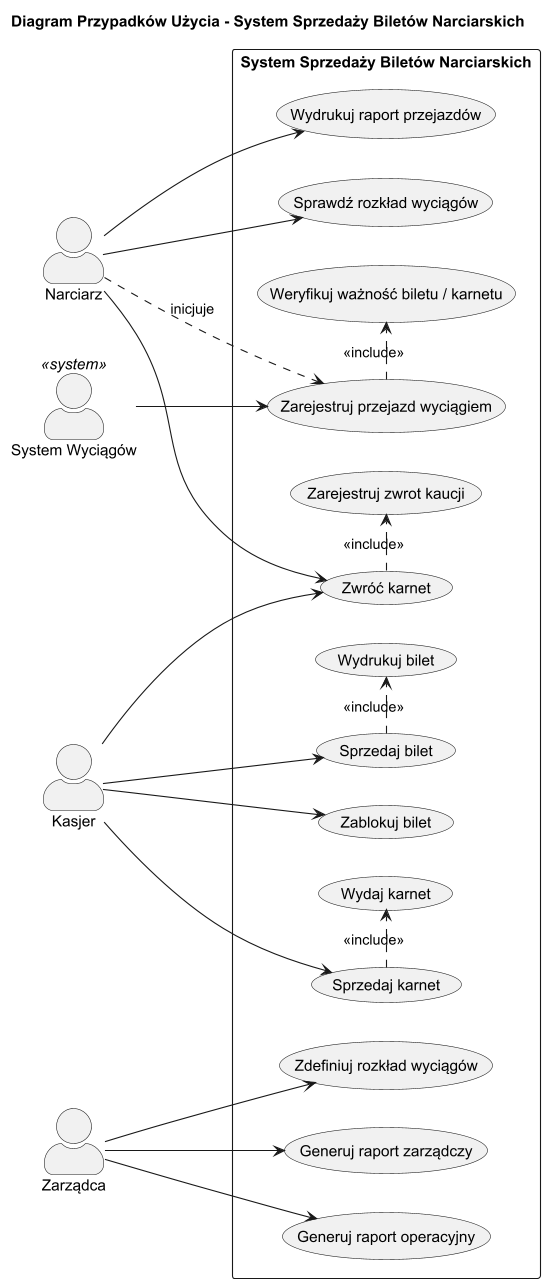

The diagram above was rendered by PlantUML. Its source (embedded in the PNG):
@startuml diagram_przypadkow_uzycia
title Diagram Przypadków Użycia - System Sprzedaży Biletów Narciarskich

left to right direction
skinparam actorStyle awesome

actor "Narciarz" as Narciarz
actor "Kasjer" as Kasjer
actor "Zarządca" as Zarzadca
actor "System Wyciągów" as SystemWyciagow <<system>>

rectangle "System Sprzedaży Biletów Narciarskich" {

    ' --- Kasjer ---
    usecase "Sprzedaj bilet" as UC1
    usecase "Sprzedaj karnet" as UC2
    usecase "Zablokuj bilet" as UC3
    usecase "Wydrukuj bilet" as UC4
    usecase "Wydaj karnet" as UC4b

    ' --- System Wyciągów ---
    usecase "Zarejestruj przejazd wyciągiem" as UC5
    usecase "Weryfikuj ważność biletu / karnetu" as UC6

    ' --- Zarządca ---
    usecase "Zdefiniuj rozkład wyciągów" as UC7
    usecase "Generuj raport zarządczy" as UC8
    usecase "Generuj raport operacyjny" as UC9

    ' --- Narciarz ---
    usecase "Wydrukuj raport przejazdów" as UC10
    usecase "Sprawdź rozkład wyciągów" as UC13

    ' --- Zwrot karnetu ---
    usecase "Zwróć karnet" as UC11
    usecase "Zarejestruj zwrot kaucji" as UC12
}

' Kasjer
Kasjer --> UC1
Kasjer --> UC2
Kasjer --> UC3
UC1 .> UC4 : <<include>>
UC2 .> UC4b : <<include>>

' System Wyciągów
SystemWyciagow --> UC5
UC5 .> UC6 : <<include>>

' Zarządca
Zarzadca --> UC7
Zarzadca --> UC8
Zarzadca --> UC9

' Narciarz
Narciarz --> UC10
Narciarz --> UC13

' Zwrot karnetu
Narciarz --> UC11
Kasjer --> UC11
UC11 .> UC12 : <<include>>

' Powiązania między aktorami a przypadkami
Narciarz ..> UC5 : inicjuje

@enduml